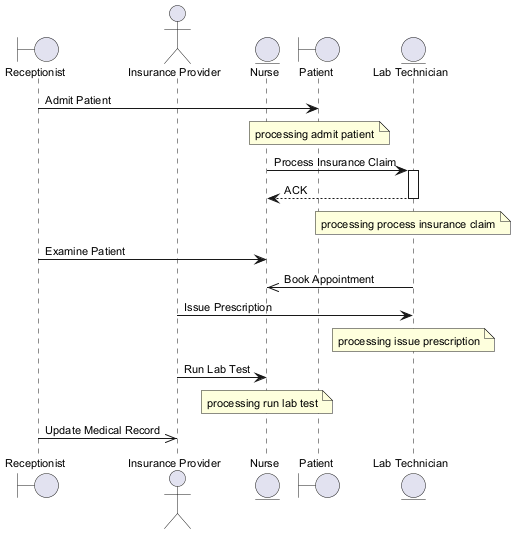

The diagram above was rendered by PlantUML. Its source (embedded in the PNG):
@startuml
skinparam backgroundColor #FFFFFF
skinparam classBackgroundColor #F3E5F5
skinparam classBorderColor #6A1B9A
skinparam defaultFontSize 11
boundary "Receptionist" as R
actor "Insurance Provider" as IP
entity "Nurse" as N
boundary "Patient" as P
entity "Lab Technician" as LT
R -> P : Admit Patient
note over P : processing admit patient
N -> LT : Process Insurance Claim
activate LT
LT --> N : ACK
deactivate LT
note over LT : processing process insurance claim
R -> N : Examine Patient
LT ->> N : Book Appointment
IP -> LT : Issue Prescription
note over LT : processing issue prescription
IP -> N : Run Lab Test
note over N : processing run lab test
R ->> IP : Update Medical Record
@enduml